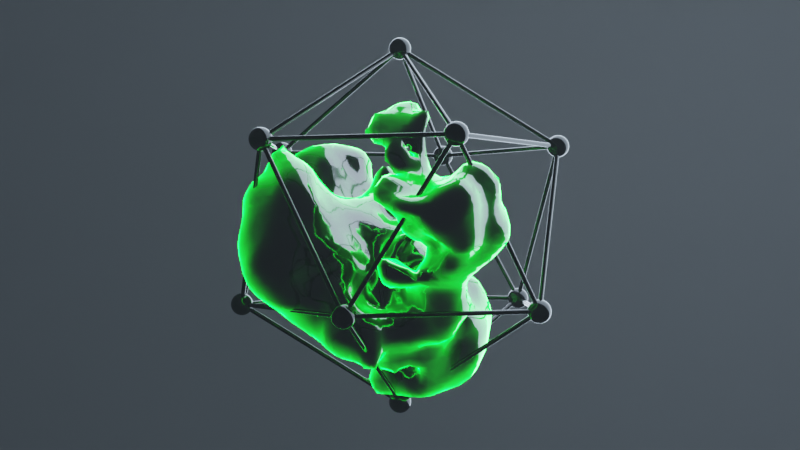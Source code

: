 # Source: final.blend  (saved by Blender 3.4.6; exported with 4.5.12 LTS)
import bpy
from mathutils import Matrix  # noqa: F401  (used for matrix-valued properties, if any)

bpy.ops.wm.read_factory_settings(use_empty=True)
scene = bpy.context.scene
scene.name = 'Scene'

# ---- collections
col_collection = bpy.data.collections.new('Collection'); scene.collection.children.link(col_collection)

# ---- materials (node trees are filled in below, after node groups)
mat_glowing_fog = bpy.data.materials.new('Glowing fog')
mat_base = bpy.data.materials.new('base')

# ---- node groups
ng_geometry_nodes = bpy.data.node_groups.new('Geometry Nodes', 'GeometryNodeTree')
_s = ng_geometry_nodes.interface.new_socket(name='Geometry', in_out='OUTPUT', socket_type='NodeSocketGeometry')
_s = ng_geometry_nodes.interface.new_socket(name='Geometry', in_out='INPUT', socket_type='NodeSocketGeometry')
ng_geometry_nodes.is_modifier = True
_N = ng_geometry_nodes.nodes; _L = ng_geometry_nodes.links
n0 = _N.new('GeometryNodeStoreNamedAttribute'); n0.name = 'Store Named Attribute.001'; n0.location = (-357, -510)
n0.data_type = 'FLOAT_VECTOR'
n0.domain = 'CORNER'
n0.inputs[2].default_value = 'UVMap'
n1 = _N.new('GeometryNodeStoreNamedAttribute'); n1.name = 'Store Named Attribute'; n1.location = (-6, -847)
n1.data_type = 'FLOAT_VECTOR'
n1.domain = 'CORNER'
n1.inputs[2].default_value = 'UVMap'
n2 = _N.new('GeometryNodeVolumeCube'); n2.name = 'Volume Cube'; n2.location = (-16, 83)
n2.inputs[4].default_value = 50
n2.inputs[5].default_value = 50
n2.inputs[6].default_value = 50
n3 = _N.new('GeometryNodeVolumeToMesh'); n3.name = 'Volume to Mesh'; n3.location = (204, 77)
n4 = _N.new('ShaderNodeMix'); n4.name = 'Mix.001'; n4.location = (-236, 114)
n4.data_type = 'RGBA'
n4.clamp_result = True
n4.inputs[6].default_value = (0.0, 0.0, 0.0, 1.0)
n5 = _N.new('ShaderNodeTexGradient'); n5.name = 'Gradient Texture'; n5.location = (-846, 20)
n5.gradient_type = 'SPHERICAL'
n6 = _N.new('ShaderNodeValToRGB'); n6.name = 'ColorRamp'; n6.location = (-556, -102)
while len(n6.color_ramp.elements) > 1: n6.color_ramp.elements.remove(n6.color_ramp.elements[-1])
n6.color_ramp.elements[0].position = 0.3737; n6.color_ramp.elements[0].color = (0.0, 0.0, 0.0, 1.0)
_e = n6.color_ramp.elements.new(1.0); _e.color = (1.0, 1.0, 1.0, 1.0)
n7 = _N.new('GeometryNodeMeshToCurve'); n7.name = 'Mesh to Curve'; n7.location = (28, -447)
n8 = _N.new('GeometryNodeCurveToMesh'); n8.name = 'Curve to Mesh'; n8.location = (310, -359)
n9 = _N.new('GeometryNodeCurvePrimitiveCircle'); n9.name = 'Curve Circle'; n9.location = (19, -610)
n9.inputs[4].default_value = 0.01
n10 = _N.new('GeometryNodeInstanceOnPoints'); n10.name = 'Instance on Points'; n10.location = (416, -509)
n11 = _N.new('GeometryNodeMeshIcoSphere'); n11.name = 'Ico Sphere.001'; n11.location = (-31, -847)
n11.inputs[0].default_value = 0.05
n11.inputs[1].default_value = 4
n12 = _N.new('GeometryNodeSetShadeSmooth'); n12.name = 'Set Shade Smooth'; n12.location = (454, 44)
n13 = _N.new('GeometryNodeSetShadeSmooth'); n13.name = 'Set Shade Smooth.001'; n13.location = (636, -370)
n14 = _N.new('GeometryNodeMeshIcoSphere'); n14.name = 'Ico Sphere'; n14.location = (-382, -510)
n14.width = 205
n14.inputs[0].default_value = 0.8
n15 = _N.new('ShaderNodeTexNoise'); n15.name = 'Noise Texture'; n15.location = (-1021, -138)
n15.noise_dimensions = '4D'
n15.inputs[1].default_value = 0.594
n15.inputs[2].default_value = 1.7
n16 = _N.new('ShaderNodeTexNoise'); n16.name = 'Noise Texture.001'; n16.location = (-1006, -391)
n16.noise_dimensions = '4D'
n16.inputs[1].default_value = -0.406
n16.inputs[2].default_value = 1.7
n17 = _N.new('ShaderNodeMix'); n17.name = 'Mix'; n17.location = (-779, -134)
n17.data_type = 'RGBA'
n17.clamp_factor = False
n17.inputs[0].default_value = 0.594
n18 = _N.new('NodeGroupOutput'); n18.name = 'Group Output'; n18.location = (1649, -15)
n19 = _N.new('GeometryNodeJoinGeometry'); n19.name = 'Join Geometry'; n19.location = (1177, -77)
n20 = _N.new('GeometryNodeSetMaterial'); n20.name = 'Set Material'; n20.location = (728, 17)
n20.inputs[2].default_value = mat_glowing_fog
n21 = _N.new('GeometryNodeSetMaterial'); n21.name = 'Set Material.001'; n21.location = (753, -143)
n21.inputs[2].default_value = mat_base
n22 = _N.new('GeometryNodeSetMaterial'); n22.name = 'Set Material.002'; n22.location = (934, -307)
n22.inputs[2].default_value = mat_base
n23 = _N.new('GeometryNodeInputNamedAttribute'); n23.name = 'Named Attribute'; n23.location = (285, -359)
n23.inputs[0].default_value = 'radius'
n24 = _N.new('GeometryNodeSwitch'); n24.name = 'Switch'; n24.location = (285, -359)
n24.input_type = 'FLOAT'
n24.inputs[1].default_value = 1.0
_L.new(n19.outputs[0], n18.inputs[0])
_L.new(n2.outputs[0], n3.inputs[0])
_L.new(n3.outputs[0], n12.inputs[0])
_L.new(n4.outputs[2], n2.inputs[0])
_L.new(n5.outputs[0], n4.inputs[0])
_L.new(n6.outputs[0], n4.inputs[7])
_L.new(n17.outputs[2], n6.inputs[0])
_L.new(n20.outputs[0], n19.inputs[0])
_L.new(n21.outputs[0], n19.inputs[0])
_L.new(n0.outputs[0], n7.inputs[0])
_L.new(n7.outputs[0], n8.inputs[0])
_L.new(n9.outputs[0], n8.inputs[1])
_L.new(n0.outputs[0], n10.inputs[0])
_L.new(n22.outputs[0], n19.inputs[0])
_L.new(n1.outputs[0], n10.inputs[2])
_L.new(n10.outputs[0], n13.inputs[0])
_L.new(n15.outputs[0], n17.inputs[6])
_L.new(n16.outputs[0], n17.inputs[7])
_L.new(n12.outputs[0], n20.inputs[0])
_L.new(n8.outputs[0], n21.inputs[0])
_L.new(n13.outputs[0], n22.inputs[0])
_L.new(n11.outputs[0], n1.inputs[0])
_L.new(n11.outputs[1], n1.inputs[3])
_L.new(n14.outputs[0], n0.inputs[0])
_L.new(n14.outputs[1], n0.inputs[3])
_L.new(n23.outputs[1], n24.inputs[0])
_L.new(n23.outputs[0], n24.inputs[2])
_L.new(n24.outputs[0], n8.inputs[2])
n18.is_active_output = True

# ---- material node trees
mat_glowing_fog.use_nodes = True; mat_glowing_fog.node_tree.nodes.clear()
_N = mat_glowing_fog.node_tree.nodes; _L = mat_glowing_fog.node_tree.links
n0 = _N.new('ShaderNodeBsdfPrincipled'); n0.name = 'Principled BSDF'; n0.location = (10, 300)
n0.distribution = 'GGX'
n0.subsurface_method = 'RANDOM_WALK_SKIN'
n0.inputs[0].default_value = (0.0, 0.0, 0.0, 1.0)
n0.inputs[2].default_value = 0.096
n0.inputs[3].default_value = 1.45
n0.inputs[13].default_value = 2.0
n0.inputs[28].default_value = 200.0
n1 = _N.new('ShaderNodeOutputMaterial'); n1.name = 'Material Output'; n1.location = (300, 300)
n2 = _N.new('ShaderNodeValToRGB'); n2.name = 'ColorRamp'; n2.location = (-276, -20)
n2.color_ramp.interpolation = 'B_SPLINE'
while len(n2.color_ramp.elements) > 1: n2.color_ramp.elements.remove(n2.color_ramp.elements[-1])
n2.color_ramp.elements[0].position = 0.605; n2.color_ramp.elements[0].color = (0.0, 0.0, 0.0, 1.0)
_e = n2.color_ramp.elements.new(1.0); _e.color = (0.0, 1.0, 0.02089, 1.0)
n3 = _N.new('ShaderNodeLayerWeight'); n3.name = 'Layer Weight'; n3.location = (-531, -70)
n3.inputs[0].default_value = 0.13
_L.new(n0.outputs[0], n1.inputs[0])
_L.new(n3.outputs[1], n2.inputs[0])
_L.new(n2.outputs[0], n0.inputs[27])
n1.is_active_output = True
mat_base.use_nodes = True; mat_base.node_tree.nodes.clear()
_N = mat_base.node_tree.nodes; _L = mat_base.node_tree.links
n0 = _N.new('ShaderNodeBsdfPrincipled'); n0.name = 'Principled BSDF'; n0.location = (10, 300)
n0.distribution = 'GGX'
n0.subsurface_method = 'RANDOM_WALK_SKIN'
n0.inputs[0].default_value = (0.0, 0.0, 0.0, 1.0)
n0.inputs[2].default_value = 0.055
n0.inputs[3].default_value = 1.45
n0.inputs[27].default_value = (0.0, 0.0, 0.0, 1.0)
n0.inputs[28].default_value = 1.0
n1 = _N.new('ShaderNodeOutputMaterial'); n1.name = 'Material Output'; n1.location = (300, 300)
_L.new(n0.outputs[0], n1.inputs[0])
n1.is_active_output = True

# ---- world
world_world = bpy.data.worlds.new('World'); scene.world = world_world
world_world.use_nodes = True; world_world.node_tree.nodes.clear()
_N = world_world.node_tree.nodes; _L = world_world.node_tree.links
n0 = _N.new('ShaderNodeOutputWorld'); n0.name = 'World Output'; n0.location = (300, 300)
n1 = _N.new('ShaderNodeBackground'); n1.name = 'Background'; n1.location = (10, 300)
n1.inputs[0].default_value = (0.0, 0.0, 0.0, 1.0)
n2 = _N.new('ShaderNodeVolumePrincipled'); n2.name = 'Principled Volume'; n2.location = (10, 275)
n2.inputs[2].default_value = 0.01
_L.new(n1.outputs[0], n0.inputs[0])
_L.new(n2.outputs[0], n0.inputs[1])
n0.is_active_output = True
world_world.use_eevee_finite_volume = True
world_world.color = (0.05088, 0.05088, 0.05088)
world_world.use_sun_shadow = False
world_world.sun_shadow_jitter_overblur = 0.0

# ---- cameras
cam_camera_001 = bpy.data.cameras.new('Camera.001')

# ---- lights
light_point = bpy.data.lights.new('Point', 'POINT')
light_point.color = (0.6646, 0.8276, 1.0)
light_point.transmission_factor = 0.0
light_point.energy = 8000.0
light_point.shadow_soft_size = 6.61
light_point.shadow_maximum_resolution = 0.006
light_point.use_absolute_resolution = True

# ---- meshes
me_plane = bpy.data.meshes.new('Plane')
me_plane.from_pydata([(-1.0, -1.0, 0.0), (1.0, -1.0, 0.0), (-1.0, 1.0, 0.0), (1.0, 1.0, 0.0)], [], [(0, 1, 3, 2)])
_uv = me_plane.uv_layers.new(name='UVMap')
_uv.uv.foreach_set('vector', [0.0, 0.0, 1.0, 0.0, 1.0, 1.0, 0.0, 1.0])
me_plane.materials.append(mat_glowing_fog)
me_plane.materials.append(mat_base)
me_plane.update()

# ---- objects
ob_plane = bpy.data.objects.new('Plane', me_plane)
ob_camera = bpy.data.objects.new('Camera', cam_camera_001)
ob_point = bpy.data.objects.new('Point', light_point)

# ---- transforms, parenting, visibility, modifiers, constraints
ob_plane.location = (0.0, 0.0, 0.0)
_m = ob_plane.modifiers.new('GeometryNodes', 'NODES')
_m.node_group = ng_geometry_nodes
ob_camera.location = (0.0, -5.033, -3.517e-07)
ob_camera.rotation_euler = (1.571, -0.0, 0.0)
ob_camera.scale = (1.0, 1.0, 1.0)
ob_point.location = (2.334, 2.143, 1.63)

# ---- collection membership
col_collection.objects.link(ob_plane)
col_collection.objects.link(ob_camera)
col_collection.objects.link(ob_point)

# ---- scene / render settings (as saved in the file)
scene.camera = ob_camera
scene.frame_start = 1; scene.frame_end = 120; scene.frame_set(68)
scene.render.engine = 'CYCLES'
scene.render.image_settings.file_format = 'FFMPEG'
scene.render.image_settings.color_mode = 'RGB'
scene.cycles.samples = 100
scene.cycles.sampling_pattern = 'TABULATED_SOBOL'
scene.cycles.use_light_tree = False
scene.cycles.max_bounces = 1
scene.cycles.diffuse_bounces = 1
scene.cycles.glossy_bounces = 1
scene.cycles.transmission_bounces = 1
scene.cycles.volume_bounces = 1
scene.cycles.transparent_max_bounces = 1
scene.view_settings.view_transform = 'Filmic'
bpy.context.view_layer.update()
